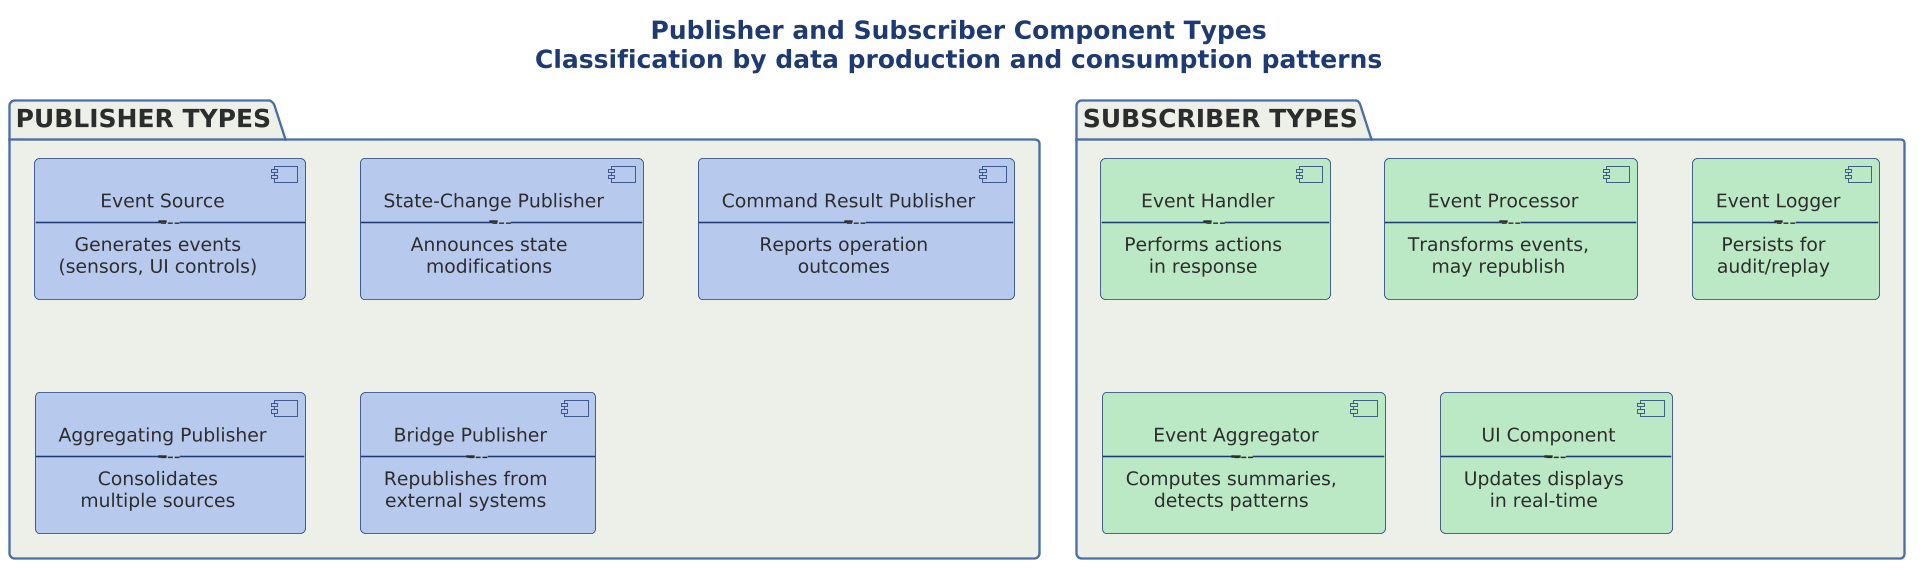

The diagram above was rendered by PlantUML. Its source (embedded in the PNG):
@startuml

scale 1.5625




title Publisher and Subscriber Component Types\nClassification by data production and consumption patterns

!include ../../../../../../tooling/styles/plantuml/structural/package-diagram-style.iuml

package "PUBLISHER TYPES" {
    component "Event Source\n-----------\nGenerates events\n(sensors, UI controls)" as P1 $deep_primary
    component "State-Change Publisher\n-----------\nAnnounces state\nmodifications" as P2 $deep_primary
    component "Command Result Publisher\n-----------\nReports operation\noutcomes" as P3 $deep_primary
    component "Aggregating Publisher\n-----------\nConsolidates\nmultiple sources" as P4 $deep_primary
    component "Bridge Publisher\n-----------\nRepublishes from\nexternal systems" as P5 $deep_primary
}

package "SUBSCRIBER TYPES" {
    component "Event Handler\n-----------\nPerforms actions\nin response" as S1 $deep_ok
    component "Event Processor\n-----------\nTransforms events,\nmay republish" as S2 $deep_ok
    component "Event Logger\n-----------\nPersists for\naudit/replay" as S3 $deep_ok
    component "Event Aggregator\n-----------\nComputes summaries,\ndetects patterns" as S4 $deep_ok
    component "UI Component\n-----------\nUpdates displays\nin real-time" as S5 $deep_ok
}

@enduml